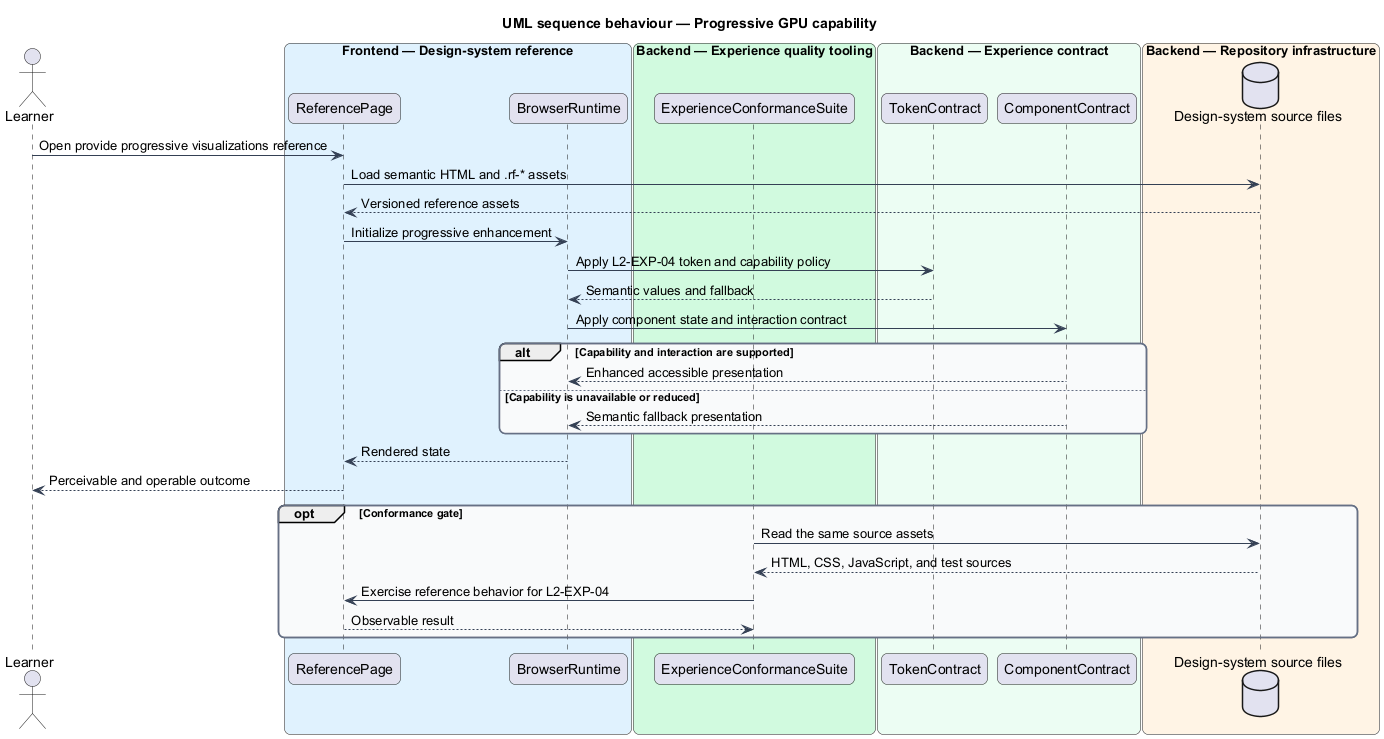

The diagram above was rendered by PlantUML. Its source (embedded in the PNG):
@startuml
title UML sequence behaviour — Progressive GPU capability
skinparam backgroundColor #FFFFFF
skinparam shadowing false
skinparam roundcorner 12
skinparam defaultFontName Arial
skinparam ArrowColor #344054
skinparam rectangle {
  BorderColor #344054
  FontColor #101828
}
skinparam package {
  BorderColor #667085
  FontColor #101828
  BackgroundColor #F9FAFB
}
actor "Learner" as actor
box "Frontend — Design-system reference" #E0F2FE
  participant "ReferencePage" as page
  participant "BrowserRuntime" as browser
end box
box "Backend — Experience quality tooling" #D1FADF
  participant "ExperienceConformanceSuite" as suite
end box
box "Backend — Experience contract" #ECFDF3
  participant "TokenContract" as tokens
  participant "ComponentContract" as components
end box
box "Backend — Repository infrastructure" #FFF4E5
  database "Design-system source files" as files
end box
actor -> page : Open provide progressive visualizations reference
page -> files : Load semantic HTML and .rf-* assets
files --> page : Versioned reference assets
page -> browser : Initialize progressive enhancement
browser -> tokens : Apply L2-EXP-04 token and capability policy
tokens --> browser : Semantic values and fallback
browser -> components : Apply component state and interaction contract
alt Capability and interaction are supported
  components --> browser : Enhanced accessible presentation
else Capability is unavailable or reduced
  components --> browser : Semantic fallback presentation
end
browser --> page : Rendered state
page --> actor : Perceivable and operable outcome
opt Conformance gate
  suite -> files : Read the same source assets
  files --> suite : HTML, CSS, JavaScript, and test sources
  suite -> page : Exercise reference behavior for L2-EXP-04
  page --> suite : Observable result
end
@enduml